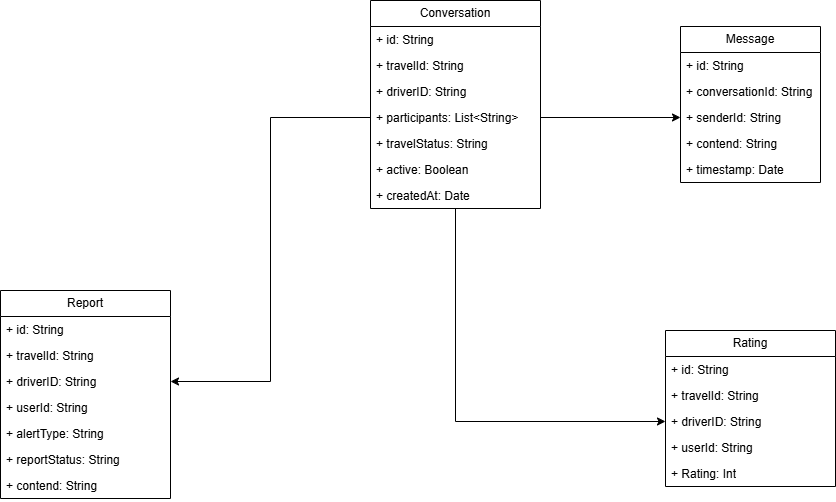

The diagram above was exported from draw.io. Its source (the exported page's mxGraphModel, read from the mxfile embedded in the PNG):
<mxGraphModel dx="1970" dy="1084" grid="1" gridSize="10" guides="1" tooltips="1" connect="1" arrows="1" fold="1" page="1" pageScale="1" pageWidth="4681" pageHeight="3300" math="0" shadow="0">
  <root>
    <mxCell id="0" />
    <mxCell id="1" parent="0" />
    <mxCell id="ifLFpZFUaM-oBGwxK06F-47" edge="1" parent="1" source="ifLFpZFUaM-oBGwxK06F-1" style="edgeStyle=orthogonalEdgeStyle;rounded=0;orthogonalLoop=1;jettySize=auto;html=1;entryX=0;entryY=0.5;entryDx=0;entryDy=0;" target="ifLFpZFUaM-oBGwxK06F-42">
      <mxGeometry relative="1" as="geometry" />
    </mxCell>
    <mxCell id="ifLFpZFUaM-oBGwxK06F-1" parent="1" style="swimlane;fontStyle=0;childLayout=stackLayout;horizontal=1;startSize=26;fillColor=none;horizontalStack=0;resizeParent=1;resizeParentMax=0;resizeLast=0;collapsible=1;marginBottom=0;whiteSpace=wrap;html=1;" value="Conversation" vertex="1">
      <mxGeometry height="208" width="170" x="560" y="660" as="geometry" />
    </mxCell>
    <mxCell id="ifLFpZFUaM-oBGwxK06F-2" parent="ifLFpZFUaM-oBGwxK06F-1" style="text;strokeColor=none;fillColor=none;align=left;verticalAlign=top;spacingLeft=4;spacingRight=4;overflow=hidden;rotatable=0;points=[[0,0.5],[1,0.5]];portConstraint=eastwest;whiteSpace=wrap;html=1;" value="+ id: String" vertex="1">
      <mxGeometry height="26" width="170" y="26" as="geometry" />
    </mxCell>
    <mxCell id="ifLFpZFUaM-oBGwxK06F-3" parent="ifLFpZFUaM-oBGwxK06F-1" style="text;strokeColor=none;fillColor=none;align=left;verticalAlign=top;spacingLeft=4;spacingRight=4;overflow=hidden;rotatable=0;points=[[0,0.5],[1,0.5]];portConstraint=eastwest;whiteSpace=wrap;html=1;" value="+ travelId: String" vertex="1">
      <mxGeometry height="26" width="170" y="52" as="geometry" />
    </mxCell>
    <mxCell id="ifLFpZFUaM-oBGwxK06F-6" parent="ifLFpZFUaM-oBGwxK06F-1" style="text;strokeColor=none;fillColor=none;align=left;verticalAlign=top;spacingLeft=4;spacingRight=4;overflow=hidden;rotatable=0;points=[[0,0.5],[1,0.5]];portConstraint=eastwest;whiteSpace=wrap;html=1;" value="+ driverID: String" vertex="1">
      <mxGeometry height="26" width="170" y="78" as="geometry" />
    </mxCell>
    <mxCell id="ifLFpZFUaM-oBGwxK06F-5" parent="ifLFpZFUaM-oBGwxK06F-1" style="text;strokeColor=none;fillColor=none;align=left;verticalAlign=top;spacingLeft=4;spacingRight=4;overflow=hidden;rotatable=0;points=[[0,0.5],[1,0.5]];portConstraint=eastwest;whiteSpace=wrap;html=1;" value="+ participants: List&amp;lt;String&amp;gt;" vertex="1">
      <mxGeometry height="26" width="170" y="104" as="geometry" />
    </mxCell>
    <mxCell id="ifLFpZFUaM-oBGwxK06F-4" parent="ifLFpZFUaM-oBGwxK06F-1" style="text;strokeColor=none;fillColor=none;align=left;verticalAlign=top;spacingLeft=4;spacingRight=4;overflow=hidden;rotatable=0;points=[[0,0.5],[1,0.5]];portConstraint=eastwest;whiteSpace=wrap;html=1;" value="+ travelStatus: String" vertex="1">
      <mxGeometry height="26" width="170" y="130" as="geometry" />
    </mxCell>
    <mxCell id="ifLFpZFUaM-oBGwxK06F-7" parent="ifLFpZFUaM-oBGwxK06F-1" style="text;strokeColor=none;fillColor=none;align=left;verticalAlign=top;spacingLeft=4;spacingRight=4;overflow=hidden;rotatable=0;points=[[0,0.5],[1,0.5]];portConstraint=eastwest;whiteSpace=wrap;html=1;" value="+ active: Boolean" vertex="1">
      <mxGeometry height="26" width="170" y="156" as="geometry" />
    </mxCell>
    <mxCell id="ifLFpZFUaM-oBGwxK06F-8" parent="ifLFpZFUaM-oBGwxK06F-1" style="text;strokeColor=none;fillColor=none;align=left;verticalAlign=top;spacingLeft=4;spacingRight=4;overflow=hidden;rotatable=0;points=[[0,0.5],[1,0.5]];portConstraint=eastwest;whiteSpace=wrap;html=1;" value="+ createdAt: Date" vertex="1">
      <mxGeometry height="26" width="170" y="182" as="geometry" />
    </mxCell>
    <mxCell id="ifLFpZFUaM-oBGwxK06F-13" parent="1" style="swimlane;fontStyle=0;childLayout=stackLayout;horizontal=1;startSize=26;fillColor=none;horizontalStack=0;resizeParent=1;resizeParentMax=0;resizeLast=0;collapsible=1;marginBottom=0;whiteSpace=wrap;html=1;" value="Message" vertex="1">
      <mxGeometry height="156" width="140" x="870" y="686" as="geometry" />
    </mxCell>
    <mxCell id="ifLFpZFUaM-oBGwxK06F-14" parent="ifLFpZFUaM-oBGwxK06F-13" style="text;strokeColor=none;fillColor=none;align=left;verticalAlign=top;spacingLeft=4;spacingRight=4;overflow=hidden;rotatable=0;points=[[0,0.5],[1,0.5]];portConstraint=eastwest;whiteSpace=wrap;html=1;" value="+ id: String" vertex="1">
      <mxGeometry height="26" width="140" y="26" as="geometry" />
    </mxCell>
    <mxCell id="ifLFpZFUaM-oBGwxK06F-15" parent="ifLFpZFUaM-oBGwxK06F-13" style="text;strokeColor=none;fillColor=none;align=left;verticalAlign=top;spacingLeft=4;spacingRight=4;overflow=hidden;rotatable=0;points=[[0,0.5],[1,0.5]];portConstraint=eastwest;whiteSpace=wrap;html=1;" value="+ conversationId: String" vertex="1">
      <mxGeometry height="26" width="140" y="52" as="geometry" />
    </mxCell>
    <mxCell id="ifLFpZFUaM-oBGwxK06F-16" parent="ifLFpZFUaM-oBGwxK06F-13" style="text;strokeColor=none;fillColor=none;align=left;verticalAlign=top;spacingLeft=4;spacingRight=4;overflow=hidden;rotatable=0;points=[[0,0.5],[1,0.5]];portConstraint=eastwest;whiteSpace=wrap;html=1;" value="+ senderId: String" vertex="1">
      <mxGeometry height="26" width="140" y="78" as="geometry" />
    </mxCell>
    <mxCell id="ifLFpZFUaM-oBGwxK06F-18" parent="ifLFpZFUaM-oBGwxK06F-13" style="text;strokeColor=none;fillColor=none;align=left;verticalAlign=top;spacingLeft=4;spacingRight=4;overflow=hidden;rotatable=0;points=[[0,0.5],[1,0.5]];portConstraint=eastwest;whiteSpace=wrap;html=1;" value="+ contend: String" vertex="1">
      <mxGeometry height="26" width="140" y="104" as="geometry" />
    </mxCell>
    <mxCell id="ifLFpZFUaM-oBGwxK06F-17" parent="ifLFpZFUaM-oBGwxK06F-13" style="text;strokeColor=none;fillColor=none;align=left;verticalAlign=top;spacingLeft=4;spacingRight=4;overflow=hidden;rotatable=0;points=[[0,0.5],[1,0.5]];portConstraint=eastwest;whiteSpace=wrap;html=1;" value="+ timestamp: Date" vertex="1">
      <mxGeometry height="26" width="140" y="130" as="geometry" />
    </mxCell>
    <mxCell id="ifLFpZFUaM-oBGwxK06F-28" parent="1" style="swimlane;fontStyle=0;childLayout=stackLayout;horizontal=1;startSize=26;fillColor=none;horizontalStack=0;resizeParent=1;resizeParentMax=0;resizeLast=0;collapsible=1;marginBottom=0;whiteSpace=wrap;html=1;" value="Report" vertex="1">
      <mxGeometry height="208" width="170" x="190" y="950" as="geometry" />
    </mxCell>
    <mxCell id="ifLFpZFUaM-oBGwxK06F-29" parent="ifLFpZFUaM-oBGwxK06F-28" style="text;strokeColor=none;fillColor=none;align=left;verticalAlign=top;spacingLeft=4;spacingRight=4;overflow=hidden;rotatable=0;points=[[0,0.5],[1,0.5]];portConstraint=eastwest;whiteSpace=wrap;html=1;" value="+ id: String" vertex="1">
      <mxGeometry height="26" width="170" y="26" as="geometry" />
    </mxCell>
    <mxCell id="ifLFpZFUaM-oBGwxK06F-30" parent="ifLFpZFUaM-oBGwxK06F-28" style="text;strokeColor=none;fillColor=none;align=left;verticalAlign=top;spacingLeft=4;spacingRight=4;overflow=hidden;rotatable=0;points=[[0,0.5],[1,0.5]];portConstraint=eastwest;whiteSpace=wrap;html=1;" value="+ travelId: String" vertex="1">
      <mxGeometry height="26" width="170" y="52" as="geometry" />
    </mxCell>
    <mxCell id="ifLFpZFUaM-oBGwxK06F-31" parent="ifLFpZFUaM-oBGwxK06F-28" style="text;strokeColor=none;fillColor=none;align=left;verticalAlign=top;spacingLeft=4;spacingRight=4;overflow=hidden;rotatable=0;points=[[0,0.5],[1,0.5]];portConstraint=eastwest;whiteSpace=wrap;html=1;" value="+ driverID: String" vertex="1">
      <mxGeometry height="26" width="170" y="78" as="geometry" />
    </mxCell>
    <mxCell id="ifLFpZFUaM-oBGwxK06F-32" parent="ifLFpZFUaM-oBGwxK06F-28" style="text;strokeColor=none;fillColor=none;align=left;verticalAlign=top;spacingLeft=4;spacingRight=4;overflow=hidden;rotatable=0;points=[[0,0.5],[1,0.5]];portConstraint=eastwest;whiteSpace=wrap;html=1;" value="+ userId: String" vertex="1">
      <mxGeometry height="26" width="170" y="104" as="geometry" />
    </mxCell>
    <mxCell id="ifLFpZFUaM-oBGwxK06F-33" parent="ifLFpZFUaM-oBGwxK06F-28" style="text;strokeColor=none;fillColor=none;align=left;verticalAlign=top;spacingLeft=4;spacingRight=4;overflow=hidden;rotatable=0;points=[[0,0.5],[1,0.5]];portConstraint=eastwest;whiteSpace=wrap;html=1;" value="+ alertType: String" vertex="1">
      <mxGeometry height="26" width="170" y="130" as="geometry" />
    </mxCell>
    <mxCell id="ifLFpZFUaM-oBGwxK06F-34" parent="ifLFpZFUaM-oBGwxK06F-28" style="text;strokeColor=none;fillColor=none;align=left;verticalAlign=top;spacingLeft=4;spacingRight=4;overflow=hidden;rotatable=0;points=[[0,0.5],[1,0.5]];portConstraint=eastwest;whiteSpace=wrap;html=1;" value="+ reportStatus: String" vertex="1">
      <mxGeometry height="26" width="170" y="156" as="geometry" />
    </mxCell>
    <mxCell id="ifLFpZFUaM-oBGwxK06F-35" parent="ifLFpZFUaM-oBGwxK06F-28" style="text;strokeColor=none;fillColor=none;align=left;verticalAlign=top;spacingLeft=4;spacingRight=4;overflow=hidden;rotatable=0;points=[[0,0.5],[1,0.5]];portConstraint=eastwest;whiteSpace=wrap;html=1;" value="+ contend: String" vertex="1">
      <mxGeometry height="26" width="170" y="182" as="geometry" />
    </mxCell>
    <mxCell id="ifLFpZFUaM-oBGwxK06F-37" edge="1" parent="1" source="ifLFpZFUaM-oBGwxK06F-5" style="edgeStyle=orthogonalEdgeStyle;rounded=0;orthogonalLoop=1;jettySize=auto;html=1;exitX=1;exitY=0.5;exitDx=0;exitDy=0;entryX=0;entryY=0.5;entryDx=0;entryDy=0;" target="ifLFpZFUaM-oBGwxK06F-16">
      <mxGeometry relative="1" as="geometry" />
    </mxCell>
    <mxCell id="ifLFpZFUaM-oBGwxK06F-36" edge="1" parent="1" source="ifLFpZFUaM-oBGwxK06F-5" style="edgeStyle=orthogonalEdgeStyle;rounded=0;orthogonalLoop=1;jettySize=auto;html=1;exitX=0;exitY=0.5;exitDx=0;exitDy=0;entryX=1;entryY=0.5;entryDx=0;entryDy=0;" target="ifLFpZFUaM-oBGwxK06F-31">
      <mxGeometry relative="1" as="geometry" />
    </mxCell>
    <mxCell id="ifLFpZFUaM-oBGwxK06F-39" parent="1" style="swimlane;fontStyle=0;childLayout=stackLayout;horizontal=1;startSize=26;fillColor=none;horizontalStack=0;resizeParent=1;resizeParentMax=0;resizeLast=0;collapsible=1;marginBottom=0;whiteSpace=wrap;html=1;" value="Rating" vertex="1">
      <mxGeometry height="156" width="170" x="855" y="990" as="geometry" />
    </mxCell>
    <mxCell id="ifLFpZFUaM-oBGwxK06F-40" parent="ifLFpZFUaM-oBGwxK06F-39" style="text;strokeColor=none;fillColor=none;align=left;verticalAlign=top;spacingLeft=4;spacingRight=4;overflow=hidden;rotatable=0;points=[[0,0.5],[1,0.5]];portConstraint=eastwest;whiteSpace=wrap;html=1;" value="+ id: String" vertex="1">
      <mxGeometry height="26" width="170" y="26" as="geometry" />
    </mxCell>
    <mxCell id="ifLFpZFUaM-oBGwxK06F-41" parent="ifLFpZFUaM-oBGwxK06F-39" style="text;strokeColor=none;fillColor=none;align=left;verticalAlign=top;spacingLeft=4;spacingRight=4;overflow=hidden;rotatable=0;points=[[0,0.5],[1,0.5]];portConstraint=eastwest;whiteSpace=wrap;html=1;" value="+ travelId: String" vertex="1">
      <mxGeometry height="26" width="170" y="52" as="geometry" />
    </mxCell>
    <mxCell id="ifLFpZFUaM-oBGwxK06F-42" parent="ifLFpZFUaM-oBGwxK06F-39" style="text;strokeColor=none;fillColor=none;align=left;verticalAlign=top;spacingLeft=4;spacingRight=4;overflow=hidden;rotatable=0;points=[[0,0.5],[1,0.5]];portConstraint=eastwest;whiteSpace=wrap;html=1;" value="+ driverID: String" vertex="1">
      <mxGeometry height="26" width="170" y="78" as="geometry" />
    </mxCell>
    <mxCell id="ifLFpZFUaM-oBGwxK06F-43" parent="ifLFpZFUaM-oBGwxK06F-39" style="text;strokeColor=none;fillColor=none;align=left;verticalAlign=top;spacingLeft=4;spacingRight=4;overflow=hidden;rotatable=0;points=[[0,0.5],[1,0.5]];portConstraint=eastwest;whiteSpace=wrap;html=1;" value="+ userId: String" vertex="1">
      <mxGeometry height="26" width="170" y="104" as="geometry" />
    </mxCell>
    <mxCell id="ifLFpZFUaM-oBGwxK06F-44" parent="ifLFpZFUaM-oBGwxK06F-39" style="text;strokeColor=none;fillColor=none;align=left;verticalAlign=top;spacingLeft=4;spacingRight=4;overflow=hidden;rotatable=0;points=[[0,0.5],[1,0.5]];portConstraint=eastwest;whiteSpace=wrap;html=1;" value="+ Rating: Int" vertex="1">
      <mxGeometry height="26" width="170" y="130" as="geometry" />
    </mxCell>
  </root>
</mxGraphModel>